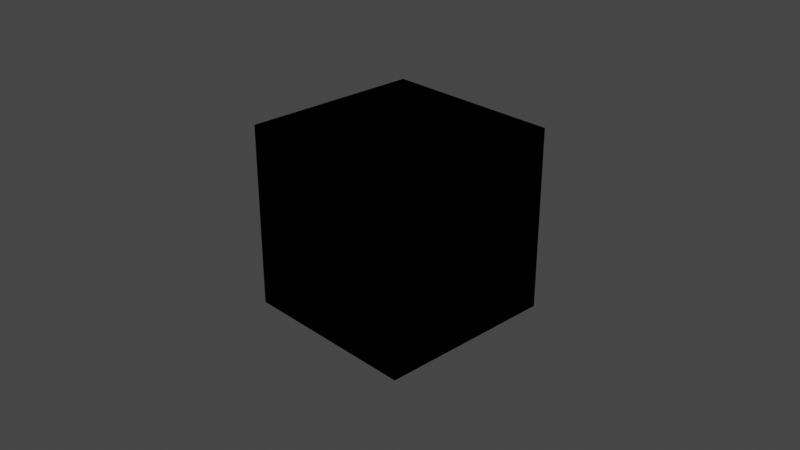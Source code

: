 # Source: test.blend  (saved by Blender 2.81.16; exported with 4.5.12 LTS)
import bpy
from mathutils import Matrix  # noqa: F401  (used for matrix-valued properties, if any)

bpy.ops.wm.read_factory_settings(use_empty=True)
scene = bpy.context.scene
scene.name = 'Scene'

# ---- collections
col_collection = bpy.data.collections.new('Collection'); scene.collection.children.link(col_collection)

# ---- materials (node trees are filled in below, after node groups)
mat_material = bpy.data.materials.new('Material')
mat_material.alpha_threshold = 0.0
mat_material.use_transparent_shadow = False
mat_material.line_color = (0.0, 0.0, 0.0, 1.0)

# ---- material node trees
mat_material.use_nodes = True; mat_material.node_tree.nodes.clear()
_N = mat_material.node_tree.nodes; _L = mat_material.node_tree.links

# ---- world
world_world = bpy.data.worlds.new('World'); scene.world = world_world
world_world.use_nodes = True; world_world.node_tree.nodes.clear()
_N = world_world.node_tree.nodes; _L = world_world.node_tree.links
n0 = _N.new('ShaderNodeOutputWorld'); n0.name = 'World Output'; n0.location = (300, 300)
n1 = _N.new('ShaderNodeBackground'); n1.name = 'Background'; n1.location = (10, 300)
n1.inputs[0].default_value = (0.05088, 0.05088, 0.05088, 1.0)
n2 = _N.new('NodeUndefined'); n2.name = 'Daylight Environment'; n2.location = (100, 300)
n2.inputs[1].default_value = 2.2
n2.inputs[2].default_value = 1.0
n2.inputs[3].default_value = 0.0
n2.inputs[4].default_value = (0.05, 0.3, 1.0, 1.0)
n2.inputs[5].default_value = (0.6, 0.12, 0.02, 1.0)
n2.inputs[6].default_value = 1.0
n2.inputs[7].default_value = (0.0, 0.0, 0.0, 1.0)
n2.inputs[8].default_value = 90.0
n2.inputs[9].default_value = 5.0
n2.inputs[11].default_value = True
n2.inputs[13].default_value = 1.0
n2.inputs[14].default_value = False
n2.inputs[15].default_value = False
n2.inputs[16].default_value = False
n3 = _N.new('NodeUndefined'); n3.name = 'Sun Direction'; n3.location = (-100, 500)
n3.inputs[0].default_value = 50.77
n3.inputs[1].default_value = 4.467
n3.inputs[2].default_value = 3
n3.inputs[3].default_value = 1
n3.inputs[4].default_value = 14.0
n3.inputs[5].default_value = 0
_L.new(n1.outputs[0], n0.inputs[0])
_L.new(n3.outputs[0], n2.inputs[0])
n0.is_active_output = True
world_world.color = (0.05088, 0.05088, 0.05088)
world_world.use_sun_shadow = False
world_world.sun_shadow_jitter_overblur = 0.0

# ---- cameras
cam_camera = bpy.data.cameras.new('Camera')
cam_camera.clip_end = 100.0
cam_camera.ortho_scale = 7.314

# ---- lights
light_light = bpy.data.lights.new('Light', 'POINT')
light_light.transmission_factor = 0.0
light_light.energy = 1000.0
light_light.shadow_soft_size = 0.1
light_light.shadow_maximum_resolution = 0.006
light_light.use_absolute_resolution = True

# ---- meshes
me_cube = bpy.data.meshes.new('Cube')
me_cube.from_pydata([(1.0, 1.0, 1.0), (1.0, 1.0, -1.0), (1.0, -1.0, 1.0), (1.0, -1.0, -1.0), (-1.0, 1.0, 1.0), (-1.0, 1.0, -1.0), (-1.0, -1.0, 1.0), (-1.0, -1.0, -1.0)], [], [(0, 4, 6, 2), (3, 2, 6, 7), (7, 6, 4, 5), (5, 1, 3, 7), (1, 0, 2, 3), (5, 4, 0, 1)])
_uv = me_cube.uv_layers.new(name='UVMap')
_uv.uv.foreach_set('vector', [0.625, 0.5, 0.875, 0.5, 0.875, 0.75, 0.625, 0.75, 0.375, 0.75, 0.625, 0.75, 0.625, 1.0, 0.375, 1.0, 0.375, 0.0, 0.625, 0.0, 0.625, 0.25, 0.375, 0.25, 0.125, 0.5, 0.375, 0.5, 0.375, 0.75, 0.125, 0.75, 0.375, 0.5, 0.625, 0.5, 0.625, 0.75, 0.375, 0.75, 0.375, 0.25, 0.625, 0.25, 0.625, 0.5, 0.375, 0.5])
me_cube.materials.append(mat_material)
me_cube.use_remesh_preserve_volume = False
me_cube.use_remesh_preserve_attributes = False
me_cube.use_mirror_vertex_groups = False
me_cube.update()

# ---- objects
ob_cube = bpy.data.objects.new('Cube', me_cube)
ob_light = bpy.data.objects.new('Light', light_light)
ob_camera = bpy.data.objects.new('Camera', cam_camera)

# ---- transforms, parenting, visibility, modifiers, constraints
ob_cube.location = (0.0, 0.0, 0.0)
ob_cube.lock_rotations_4d = False
ob_cube.empty_display_type = 'ARROWS'
ob_cube.lineart.crease_threshold = 0.0
ob_light.location = (4.076, 1.005, 5.904)
ob_light.rotation_euler = (0.6503, 0.05522, 1.866)
ob_light.lock_rotations_4d = False
ob_light.empty_display_type = 'ARROWS'
ob_light.color = (0.0, 0.0, 0.0, 0.0)
ob_light.lineart.crease_threshold = 0.0
ob_camera.location = (7.359, -6.926, 4.958)
ob_camera.rotation_euler = (1.109, 0.0, 0.8149)
ob_camera.lock_rotations_4d = False
ob_camera.empty_display_type = 'ARROWS'
ob_camera.color = (0.0, 0.0, 0.0, 0.0)
ob_camera.display_type = 'WIRE'
ob_camera.lineart.crease_threshold = 0.0

# ---- collection membership
col_collection.objects.link(ob_cube)
col_collection.objects.link(ob_light)
col_collection.objects.link(ob_camera)

# ---- scene / render settings (as saved in the file)
scene.camera = ob_camera
scene.frame_start = 1; scene.frame_end = 250; scene.frame_set(1)
scene.render.engine = 'BLENDER_EEVEE_NEXT'
scene.cycles.use_denoising = False
scene.cycles.samples = 128
scene.cycles.sampling_pattern = 'TABULATED_SOBOL'
scene.cycles.use_adaptive_sampling = False
scene.cycles.use_light_tree = False
scene.view_settings.view_transform = 'Filmic'
bpy.context.view_layer.update()
